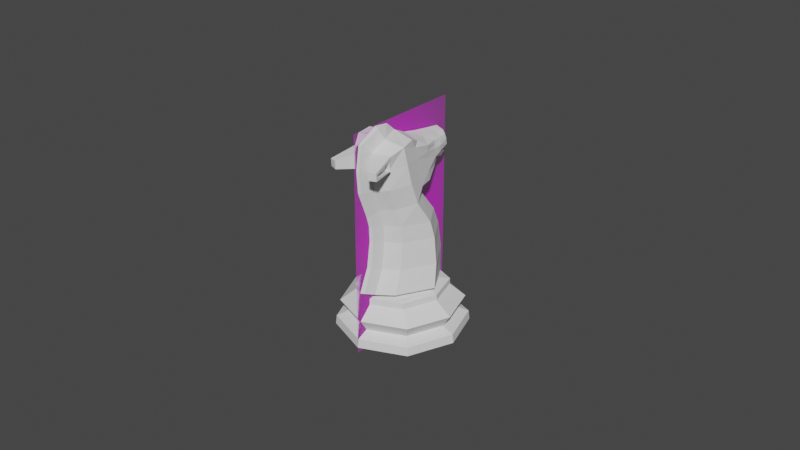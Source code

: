 # Source: Knight.blend  (saved by Blender 2.82.7; exported with 4.5.12 LTS)
import bpy
from mathutils import Matrix  # noqa: F401  (used for matrix-valued properties, if any)

bpy.ops.wm.read_factory_settings(use_empty=True)
scene = bpy.context.scene
scene.name = 'Scene'

# ---- collections
col_collection = bpy.data.collections.new('Collection'); scene.collection.children.link(col_collection)

# ---- images (referenced by path relative to the original .blend; pixels are not part of the script)
import os
ASSET_DIR = os.environ.get("B2B_ASSET_DIR", "")  # directory of the original .blend (textures are referenced by path, not embedded)
HERE = os.path.dirname(os.path.abspath(__file__))  # packed textures are extracted next to this script under _unpacked/

def load_image(name, relpath, width, height, colorspace="sRGB"):
    """Load a texture the original file referenced (path relative to the .blend, or extracted next to this script)."""
    p = next((c for c in (os.path.join(HERE, relpath), os.path.join(ASSET_DIR, relpath)) if relpath and os.path.exists(c)), "")
    if p:
        img = bpy.data.images.load(p, check_existing=True)
        img.name = name
    else:  # same state as the original file: an image datablock whose file is absent (Cycles renders it pink)
        img = bpy.data.images.new(name, width, height)
        img.source = "FILE"
        img.filepath = "//" + (relpath or name)
    img.colorspace_settings.name = colorspace
    return img
img_staunton_knight_png = load_image('Staunton Knight.png', 'Staunton Knight.png', 1024, 1024, 'sRGB')

# ---- materials (node trees are filled in below, after node groups)
mat_staunton_knight = bpy.data.materials.new('Staunton Knight')
mat_staunton_knight.surface_render_method = 'BLENDED'
mat_staunton_knight.blend_method = 'BLEND'
mat_staunton_knight.use_transparent_shadow = False

# ---- material node trees
mat_staunton_knight.use_nodes = True; mat_staunton_knight.node_tree.nodes.clear()
_N = mat_staunton_knight.node_tree.nodes; _L = mat_staunton_knight.node_tree.links
n0 = _N.new('ShaderNodeOutputMaterial'); n0.name = 'Material Output'; n0.location = (300, 300)
n1 = _N.new('ShaderNodeTexImage'); n1.name = 'Image Texture'; n1.location = (-200, 300)
n1.image = img_staunton_knight_png
n1.extension = 'CLIP'
n2 = _N.new('ShaderNodeBsdfPrincipled'); n2.name = 'Principled BSDF'; n2.location = (0, 300)
n2.distribution = 'GGX'
n2.subsurface_method = 'BURLEY'
n2.inputs[3].default_value = 1.45
n2.inputs[27].default_value = (0.0, 0.0, 0.0, 1.0)
n2.inputs[28].default_value = 1.0
_L.new(n1.outputs[0], n2.inputs[0])
_L.new(n1.outputs[1], n2.inputs[4])
_L.new(n2.outputs[0], n0.inputs[0])
n0.is_active_output = True

# ---- world
world_world = bpy.data.worlds.new('World'); scene.world = world_world
world_world.use_nodes = True; world_world.node_tree.nodes.clear()
_N = world_world.node_tree.nodes; _L = world_world.node_tree.links
n0 = _N.new('ShaderNodeOutputWorld'); n0.name = 'World Output'; n0.location = (300, 300)
n1 = _N.new('ShaderNodeBackground'); n1.name = 'Background'; n1.location = (10, 300)
n1.inputs[0].default_value = (0.05088, 0.05088, 0.05088, 1.0)
_L.new(n1.outputs[0], n0.inputs[0])
n0.is_active_output = True
world_world.color = (0.05088, 0.05088, 0.05088)
world_world.use_sun_shadow = False
world_world.sun_shadow_jitter_overblur = 0.0

# ---- meshes
me_cylinder = bpy.data.meshes.new('Cylinder')
me_cylinder.from_pydata([(0.0, 0.007552, 0.0112), (0.0063, 0.00534, 0.0112), (0.007552, -1.818e-09, 0.0112), (0.00415, -0.00534, 0.0112), (0.0, -0.007552, 0.0112), (0.0, 0.01079, 0.0091), (0.007891, 0.007628, 0.0091), (0.01009, -2.172e-09, 0.0091), (0.006931, -0.007628, 0.0091), (0.0, -0.01079, 0.0091), (0.01073, 0.00977, 0.006162), (0.01382, -3.347e-09, 0.006162), (0.00977, -0.00977, 0.006162), (0.0, -0.01382, 0.006162), (0.0, 0.01382, 0.006162), (0.009447, 0.008487, 0.003284), (0.012, -2.885e-09, 0.003284), (0.008487, -0.008487, 0.003284), (0.0, -0.012, 0.003284), (0.0, 0.012, 0.003284), (0.0, 0.01492, 4.441e-16), (0.01151, 0.01055, 0.0), (0.01492, -3.875e-09, 0.0), (0.01055, -0.01055, 0.0), (0.0, -0.01492, 4.441e-16), (0.01135, 0.01039, 0.002061), (0.01469, -3.482e-09, 0.002061), (0.01039, -0.01039, 0.002061), (0.0, -0.01469, 0.002061), (0.0, 0.01469, 0.002061), (0.0, 0.01082, 0.0105), (0.007864, 0.007654, 0.0105), (0.01007, -2.125e-09, 0.0105), (0.006904, -0.007654, 0.0105), (0.0, -0.01082, 0.0105), (0.0, 0.01125, 0.01197), (0.004851, 0.007953, 0.01197), (0.009463, -1.499e-09, 0.01197), (0.004979, -0.007953, 0.01197), (0.0, 0.01122, 0.01734), (0.004658, 0.008283, 0.01734), (0.008917, 0.001181, 0.01734), (0.004785, -0.005921, 0.01734), (0.0, -0.01054, 0.02459), (0.0, 0.01, 0.02366), (0.004459, 0.007386, 0.02366), (0.008394, 0.001066, 0.02366), (0.004587, -0.005253, 0.02366), (0.0, -0.01068, 0.02814), (0.0, 0.003345, 0.03349), (0.00381, 0.001772, 0.03315), (0.006871, -0.002803, 0.03268), (0.003937, -0.006601, 0.03186), (0.0004625, -0.01014, 0.02788), (0.0, -0.01142, 0.03075), (0.004421, -0.005583, 0.02763), (0.007986, 0.0001505, 0.02763), (0.004294, 0.005884, 0.02763), (0.0, 0.008259, 0.02763), (0.005776, -0.003563, 0.04715), (0.006164, -0.006606, 0.04658), (0.00497, -0.009777, 0.04422), (0.0, -0.01142, 0.01864), (0.0005892, -0.01306, 0.01302), (0.003845, -0.008414, 0.03686), (0.006672, -0.004664, 0.03774), (0.004795, 0.002888, 0.04065), (0.002939, 0.003742, 0.04477), (0.002234, 0.01114, 0.04103), (0.0, 0.01157, 0.04099), (0.00349, 0.01113, 0.04091), (0.002116, 0.01149, 0.0438), (0.0, 0.01203, 0.04415), (0.002988, 0.01112, 0.04317), (0.003361, 0.01114, 0.0422), (0.002174, 0.01131, 0.0423), (0.0, 0.01179, 0.04279), (0.004942, 0.002729, 0.04378), (0.0, 0.004655, 0.04528), (0.004891, 0.003291, 0.03781), (0.004777, 0.003739, 0.03534), (0.0, 0.003774, 0.03513), (0.0, -0.0138, 0.01327), (0.003944, 0.006134, 0.04351), (0.003569, 0.008253, 0.04331), (0.003598, 0.00692, 0.03739), (0.001828, 0.008869, 0.04014), (0.0, 0.007134, 0.03709), (0.0, 0.009454, 0.04011), (0.002285, 0.008943, 0.04403), (0.002702, 0.006827, 0.04432), (0.004174, 0.008286, 0.04186), (0.004264, 0.006193, 0.04157), (0.0, 0.009555, 0.04452), (0.0, 0.007434, 0.04485), (0.004029, 0.008188, 0.04026), (0.00424, 0.006465, 0.03977), (0.001883, 0.01012, 0.03782), (0.001848, 0.01179, 0.03908), (0.0, 0.01071, 0.03766), (0.0, 0.01159, 0.039), (0.002755, 0.01119, 0.03915), (0.002779, 0.01021, 0.03832), (0.001401, -0.0105, 0.01197), (0.001357, -0.008195, 0.01734), (0.001312, -0.007276, 0.02366), (0.001275, -0.007419, 0.02763), (0.001144, -0.01023, 0.03647), (0.0014, -0.006912, 0.04724), (0.001165, -0.008307, 0.03165), (0.001094, -0.01058, 0.04535), (0.0, -0.002298, 0.04761), (0.0, -0.01389, 0.03698), (0.0, -0.01349, 0.04764), (0.0003316, -0.01335, 0.03684), (0.0005496, -0.008115, 0.04958), (0.0, -0.008308, 0.05026), (0.0005453, -0.01075, 0.01839), (0.0005002, -0.009943, 0.02433), (0.0003527, -0.01092, 0.03056), (0.0002821, -0.01305, 0.04752), (0.0, -0.004709, 0.04972), (0.005031, -0.009559, 0.04195), (0.006403, -0.005693, 0.04242), (0.002143, 0.01141, 0.0431), (0.0, 0.01191, 0.04351), (0.003163, 0.01113, 0.04271), (0.004873, 0.002804, 0.0423), (0.004095, 0.006162, 0.04259), (0.003854, 0.008268, 0.04281), (0.001118, -0.01042, 0.04118), (0.0, -0.01432, 0.04207), (0.0003054, -0.01384, 0.04194), (0.004354, -0.01588, 0.04385), (0.005971, -0.01453, 0.04318), (0.005989, -0.01447, 0.04251), (0.004365, -0.0158, 0.04191), (0.003729, -0.008829, 0.04119), (0.004817, -0.009198, 0.04503), (0.006137, -0.01506, 0.04191), (0.006089, -0.01524, 0.0437), (0.003939, -0.009778, 0.0419), (0.003878, -0.009996, 0.04417), (0.004897, -0.01468, 0.04246), (0.004879, -0.01475, 0.04313), (0.004436, -0.0001525, 0.04556), (0.00564, -0.001051, 0.03917), (0.0, 0.0008307, 0.0461), (0.005778, 4.357e-05, 0.03549), (0.005446, -0.002087, 0.04487), (0.004201, 0.002515, 0.03472), (0.0, 0.003316, 0.0348), (0.005537, -0.0016, 0.04219)], [], [(18, 17, 12, 13), (17, 16, 11, 12), (16, 15, 10, 11), (14, 5, 6, 10), (15, 19, 14, 10), (10, 6, 7, 11), (11, 7, 8, 12), (12, 8, 9, 13), (34, 33, 3, 4), (33, 32, 2, 3), (32, 31, 1, 2), (31, 30, 0, 1), (15, 25, 29, 19), (20, 29, 25, 21), (16, 26, 25, 15), (21, 25, 26, 22), (17, 27, 26, 16), (22, 26, 27, 23), (18, 28, 27, 17), (23, 27, 28, 24), (6, 5, 30, 31), (7, 6, 31, 32), (8, 7, 32, 33), (9, 8, 33, 34), (21, 22, 23, 24, 20), (138, 60, 108, 110), (2, 1, 36, 37), (3, 2, 37, 38), (1, 0, 35, 36), (38, 37, 41, 42), (36, 35, 39, 40), (103, 38, 42, 104), (37, 36, 40, 41), (41, 40, 45, 46), (42, 41, 46, 47), (40, 39, 44, 45), (104, 42, 47, 105), (106, 55, 52, 109), (56, 57, 50, 51), (55, 56, 51, 52), (57, 58, 49, 50), (45, 44, 58, 57), (47, 46, 56, 55), (46, 45, 57, 56), (105, 47, 55, 106), (61, 134, 144, 142), (86, 88, 69, 68), (137, 123, 60, 138), (91, 95, 70, 74), (89, 84, 73, 71), (52, 51, 65, 64), (95, 86, 68, 70), (109, 52, 64, 107), (126, 124, 71, 73), (124, 125, 72, 71), (68, 69, 76, 75), (70, 68, 75, 74), (129, 91, 74, 126), (93, 89, 71, 72), (147, 145, 67, 78), (152, 146, 66, 127), (148, 150, 80, 79), (145, 149, 77, 67), (146, 148, 79, 66), (150, 151, 81, 80), (78, 67, 90, 94), (94, 90, 89, 93), (127, 66, 92, 128), (128, 92, 91, 129), (79, 80, 85, 96), (95, 96, 102, 101), (67, 77, 83, 90), (90, 83, 84, 89), (66, 79, 96, 92), (92, 96, 95, 91), (80, 81, 87, 85), (85, 87, 99, 97), (102, 97, 98, 101), (97, 99, 100, 98), (96, 85, 97, 102), (88, 86, 98, 100), (86, 95, 101, 98), (111, 108, 60, 59), (3, 38, 103, 4), (106, 109, 119, 53), (105, 106, 53, 118), (130, 110, 120, 132), (109, 107, 114, 119), (110, 108, 115, 120), (108, 111, 121, 115), (103, 104, 117, 63), (120, 115, 116, 113), (54, 119, 114, 112), (131, 132, 120, 113), (43, 118, 53, 48), (48, 53, 119, 54), (62, 117, 118, 43), (82, 63, 117, 62), (115, 121, 116), (104, 105, 118, 117), (116, 121, 111), (112, 114, 132, 131), (107, 130, 132, 114), (82, 4, 103, 63), (83, 128, 129, 84), (77, 127, 128, 83), (149, 152, 127, 77), (84, 129, 126, 73), (75, 76, 125, 124), (74, 75, 124, 126), (64, 65, 123, 137), (107, 64, 137, 130), (136, 139, 140, 133), (138, 110, 133, 140), (130, 137, 139, 136), (110, 130, 136, 133), (61, 122, 137, 138), (135, 134, 140, 139), (134, 61, 138, 140), (122, 135, 139, 137), (141, 142, 144, 143), (122, 61, 142, 141), (135, 122, 141, 143), (134, 135, 143, 144), (60, 123, 152, 149), (50, 49, 151, 150), (65, 51, 148, 146), (59, 60, 149, 145), (51, 50, 150, 148), (123, 65, 146, 152), (111, 59, 145, 147)])
_uv = me_cylinder.uv_layers.new(name='UVMap')
_uv.uv.foreach_set('vector', [0.5, 0.6758, 0.625, 0.6758, 0.625, 0.7968, 0.5, 0.7968, 0.625, 0.6758, 0.75, 0.6758, 0.75, 0.7968, 0.625, 0.7968, 0.75, 0.6758, 0.875, 0.6758, 0.875, 0.7968, 0.75, 0.7968, 0.9989, 0.7968, 0.9994, 0.894, 0.875, 0.894, 0.875, 0.7968, 0.875, 0.6758, 1.0, 0.6758, 0.9989, 0.7968, 0.875, 0.7968, 0.875, 0.7968, 0.875, 0.894, 0.75, 0.894, 0.75, 0.7968, 0.75, 0.7968, 0.75, 0.894, 0.625, 0.894, 0.625, 0.7968, 0.625, 0.7968, 0.625, 0.894, 0.5, 0.894, 0.5, 0.7968, 0.5, 0.954, 0.625, 0.954, 0.625, 1.0, 0.5, 1.0, 0.625, 0.954, 0.75, 0.954, 0.75, 1.0, 0.625, 1.0, 0.75, 0.954, 0.875, 0.954, 0.875, 1.0, 0.75, 1.0, 0.875, 0.954, 0.9994, 0.954, 1.0, 1.0, 0.875, 1.0, 0.875, 0.6758, 0.875, 0.5895, 0.9998, 0.5895, 1.0, 0.6758, 0.75, 0.481, 0.9998, 0.5895, 0.875, 0.5895, 0.9134, 0.4134, 0.75, 0.6758, 0.75, 0.5895, 0.875, 0.5895, 0.875, 0.6758, 0.9134, 0.4134, 0.875, 0.5895, 0.75, 0.5895, 0.981, 0.25, 0.625, 0.6758, 0.625, 0.5895, 0.75, 0.5895, 0.75, 0.6758, 0.981, 0.25, 0.75, 0.5895, 0.625, 0.5895, 0.9134, 0.08663, 0.5, 0.6758, 0.5, 0.5895, 0.625, 0.5895, 0.625, 0.6758, 0.9134, 0.08663, 0.625, 0.5895, 0.5, 0.5895, 0.75, 0.01895, 0.875, 0.894, 0.9994, 0.894, 0.9994, 0.954, 0.875, 0.954, 0.75, 0.894, 0.875, 0.894, 0.875, 0.954, 0.75, 0.954, 0.625, 0.894, 0.75, 0.894, 0.75, 0.954, 0.625, 0.954, 0.5, 0.894, 0.625, 0.894, 0.625, 0.954, 0.5, 0.954, 0.9134, 0.4134, 0.981, 0.25, 0.9134, 0.08663, 0.75, 0.01895, 0.75, 0.481, 0.625, 1.0, 0.75, 1.0, 0.7592, 1.0, 0.6209, 1.0, 0.75, 1.0, 0.875, 1.0, 0.875, 1.0, 0.75, 1.0, 0.625, 1.0, 0.75, 1.0, 0.75, 1.0, 0.625, 1.0, 0.875, 1.0, 1.0, 1.0, 1.0, 1.0, 0.875, 1.0, 0.625, 1.0, 0.75, 1.0, 0.75, 1.0, 0.625, 1.0, 0.875, 1.0, 1.0, 1.0, 1.0, 1.0, 0.875, 1.0, 0.528, 1.0, 0.625, 1.0, 0.625, 1.0, 0.5284, 1.0, 0.75, 1.0, 0.875, 1.0, 0.875, 1.0, 0.75, 1.0, 0.75, 1.0, 0.875, 1.0, 0.875, 1.0, 0.75, 1.0, 0.625, 1.0, 0.75, 1.0, 0.75, 1.0, 0.625, 1.0, 0.875, 1.0, 1.0, 1.0, 1.0, 1.0, 0.875, 1.0, 0.5284, 1.0, 0.625, 1.0, 0.625, 1.0, 0.5284, 1.0, 0.5279, 1.0, 0.6247, 1.0, 0.625, 1.0, 0.5287, 1.0, 0.7498, 1.0, 0.8751, 1.0, 0.875, 1.0, 0.75, 1.0, 0.6247, 1.0, 0.7498, 1.0, 0.75, 1.0, 0.625, 1.0, 0.8751, 1.0, 1.0, 1.0, 1.0, 1.0, 0.875, 1.0, 0.875, 1.0, 1.0, 1.0, 1.0, 1.0, 0.8751, 1.0, 0.625, 1.0, 0.75, 1.0, 0.7498, 1.0, 0.6247, 1.0, 0.75, 1.0, 0.875, 1.0, 0.8751, 1.0, 0.7498, 1.0, 0.5284, 1.0, 0.625, 1.0, 0.6247, 1.0, 0.5279, 1.0, 0.6254, 1.0, 0.6257, 1.0, 0.6257, 1.0, 0.6254, 1.0, 0.8578, 1.0, 0.9992, 1.0, 0.9885, 1.0, 0.839, 1.0, 0.627, 1.0, 0.7492, 1.0, 0.75, 1.0, 0.625, 1.0, 0.7658, 1.0, 0.7916, 1.0, 0.795, 1.0, 0.7818, 1.0, 0.0, 0.0, 0.0, 0.0, 0.0, 0.0, 0.0, 0.0, 0.625, 1.0, 0.75, 1.0, 0.7485, 1.0, 0.6289, 1.0, 0.7916, 1.0, 0.8578, 1.0, 0.839, 1.0, 0.795, 1.0, 0.5287, 1.0, 0.625, 1.0, 0.6289, 1.0, 0.5305, 1.0, 0.7975, 1.0, 0.8602, 1.0, 0.8393, 1.0, 0.7991, 1.0, 0.8602, 1.0, 0.971, 1.0, 0.9788, 1.0, 0.8393, 1.0, 0.839, 1.0, 0.9885, 1.0, 0.9927, 1.0, 0.8599, 1.0, 0.795, 1.0, 0.839, 1.0, 0.8599, 1.0, 0.7818, 1.0, 0.7801, 1.0, 0.7658, 1.0, 0.7818, 1.0, 0.7975, 1.0, 0.0, 0.0, 0.0, 0.0, 0.0, 0.0, 0.0, 0.0, 0.0, 0.0, 0.0, 0.0, 0.0, 0.0, 0.0, 0.0, 0.7571, 1.0, 0.7533, 1.0, 0.7586, 1.0, 0.7662, 1.0, 0.7481, 1.0, 0.867, 1.0, 0.8573, 1.0, 0.7465, 1.0, 0.0, 0.0, 0.0, 0.0, 0.0, 0.0, 0.0, 0.0, 0.7533, 1.0, 0.7481, 1.0, 0.7465, 1.0, 0.7586, 1.0, 0.867, 1.0, 1.008, 1.0, 1.017, 1.0, 0.8573, 1.0, 0.0, 0.0, 0.0, 0.0, 0.0, 0.0, 0.0, 0.0, 0.0, 0.0, 0.0, 0.0, 0.0, 0.0, 0.0, 0.0, 0.7662, 1.0, 0.7586, 1.0, 0.765, 1.0, 0.7755, 1.0, 0.7755, 1.0, 0.765, 1.0, 0.7658, 1.0, 0.7801, 1.0, 0.7465, 1.0, 0.8573, 1.0, 0.8415, 1.0, 0.7816, 1.0, 0.7916, 1.0, 0.7816, 1.0, 0.7986, 1.0, 0.8498, 1.0, 0.0, 0.0, 0.0, 0.0, 0.0, 0.0, 0.0, 0.0, 0.0, 0.0, 0.0, 0.0, 0.0, 0.0, 0.0, 0.0, 0.7586, 1.0, 0.7465, 1.0, 0.7816, 1.0, 0.765, 1.0, 0.765, 1.0, 0.7816, 1.0, 0.7916, 1.0, 0.7658, 1.0, 0.8573, 1.0, 1.017, 1.0, 1.001, 1.0, 0.8415, 1.0, 0.8415, 1.0, 1.001, 1.0, 1.001, 1.0, 0.8415, 1.0, 0.7986, 1.0, 0.8415, 1.0, 0.9177, 1.0, 0.8498, 1.0, 0.8415, 1.0, 1.001, 1.0, 0.9992, 1.0, 0.9177, 1.0, 0.7816, 1.0, 0.8415, 1.0, 0.8415, 1.0, 0.7986, 1.0, 0.9992, 1.0, 0.8578, 1.0, 0.9177, 1.0, 0.9992, 1.0, 0.8578, 1.0, 0.7916, 1.0, 0.8498, 1.0, 0.9177, 1.0, 0.0, 0.0, 0.7592, 1.0, 0.75, 1.0, 0.0, 0.0, 0.625, 1.0, 0.625, 1.0, 0.528, 1.0, 0.5, 1.0, 0.5279, 1.0, 0.5287, 1.0, 0.5287, 1.0, 0.5279, 1.0, 0.5284, 1.0, 0.5279, 1.0, 0.5279, 1.0, 0.5284, 1.0, 0.5295, 1.0, 0.5287, 1.0, 0.5287, 1.0, 0.5295, 1.0, 0.5287, 1.0, 0.5305, 1.0, 0.5305, 1.0, 0.5287, 1.0, 0.6209, 1.0, 0.7592, 1.0, 0.7592, 1.0, 0.6209, 1.0, 0.7592, 1.0, 0.0, 0.0, 0.0, 0.0, 0.7592, 1.0, 0.528, 1.0, 0.5284, 1.0, 0.5284, 1.0, 0.528, 1.0, 0.6209, 1.0, 0.7592, 1.0, 0.75, 1.0, 0.625, 1.0, 0.5, 1.0, 0.5287, 1.0, 0.5305, 1.0, 0.5016, 1.0, 0.5008, 1.0, 0.5295, 1.0, 0.5287, 1.0, 0.5, 1.0, 0.5, 1.0, 0.5284, 1.0, 0.5279, 1.0, 0.4998, 1.0, 0.4998, 1.0, 0.5279, 1.0, 0.5287, 1.0, 0.5, 1.0, 0.5, 1.0, 0.5284, 1.0, 0.5284, 1.0, 0.5, 1.0, 0.5, 1.0, 0.528, 1.0, 0.5284, 1.0, 0.5, 1.0, 0.7592, 1.0, 0.0, 0.0, 0.75, 1.0, 0.5284, 1.0, 0.5284, 1.0, 0.5284, 1.0, 0.5284, 1.0, 0.75, 1.0, 0.0, 0.0, 0.0, 0.0, 0.5016, 1.0, 0.5305, 1.0, 0.5295, 1.0, 0.5008, 1.0, 0.5305, 1.0, 0.5295, 1.0, 0.5295, 1.0, 0.5305, 1.0, 0.0, 0.0, 0.0, 0.0, 0.0, 0.0, 0.0, 0.0, 0.7848, 1.0, 0.7755, 1.0, 0.7801, 1.0, 0.7928, 1.0, 0.7729, 1.0, 0.7662, 1.0, 0.7755, 1.0, 0.7848, 1.0, 0.7607, 1.0, 0.7571, 1.0, 0.7662, 1.0, 0.7729, 1.0, 0.7928, 1.0, 0.7801, 1.0, 0.7975, 1.0, 0.7991, 1.0, 0.8599, 1.0, 0.9927, 1.0, 0.971, 1.0, 0.8602, 1.0, 0.7818, 1.0, 0.8599, 1.0, 0.8602, 1.0, 0.7975, 1.0, 0.6289, 1.0, 0.7485, 1.0, 0.7492, 1.0, 0.627, 1.0, 0.5305, 1.0, 0.6289, 1.0, 0.627, 1.0, 0.5296, 1.0, 0.5296, 1.0, 0.627, 1.0, 0.625, 1.0, 0.5287, 1.0, 0.625, 1.0, 0.6209, 1.0, 0.6209, 1.0, 0.625, 1.0, 0.5296, 1.0, 0.627, 1.0, 0.627, 1.0, 0.5296, 1.0, 0.5287, 1.0, 0.5296, 1.0, 0.5296, 1.0, 0.5287, 1.0, 0.6254, 1.0, 0.6266, 1.0, 0.627, 1.0, 0.625, 1.0, 0.6264, 1.0, 0.6257, 1.0, 0.625, 1.0, 0.627, 1.0, 0.6257, 1.0, 0.6254, 1.0, 0.625, 1.0, 0.625, 1.0, 0.6266, 1.0, 0.6264, 1.0, 0.627, 1.0, 0.627, 1.0, 0.6266, 1.0, 0.6254, 1.0, 0.6257, 1.0, 0.6264, 1.0, 0.6266, 1.0, 0.6254, 1.0, 0.6254, 1.0, 0.6266, 1.0, 0.6264, 1.0, 0.6266, 1.0, 0.6266, 1.0, 0.6264, 1.0, 0.6257, 1.0, 0.6264, 1.0, 0.6264, 1.0, 0.6257, 1.0, 0.75, 1.0, 0.7492, 1.0, 0.7571, 1.0, 0.7607, 1.0, 0.875, 1.0, 1.0, 1.0, 1.008, 1.0, 0.867, 1.0, 0.7485, 1.0, 0.75, 1.0, 0.7481, 1.0, 0.7533, 1.0, 0.0, 0.0, 0.0, 0.0, 0.0, 0.0, 0.0, 0.0, 0.75, 1.0, 0.875, 1.0, 0.867, 1.0, 0.7481, 1.0, 0.7492, 1.0, 0.7485, 1.0, 0.7533, 1.0, 0.7571, 1.0, 0.0, 0.0, 0.0, 0.0, 0.0, 0.0, 0.0, 0.0])
me_cylinder.use_remesh_fix_poles = True
me_cylinder.use_remesh_preserve_attributes = False
me_cylinder.use_mirror_vertex_groups = False
me_cylinder.update()
me_staunton_knight = bpy.data.meshes.new('Staunton Knight')
me_staunton_knight.from_pydata([(-0.2887, -0.5, 0.0), (0.2887, -0.5, 0.0), (-0.2887, 0.5, 0.0), (0.2887, 0.5, 0.0)], [], [(0, 1, 3, 2)])
_uv = me_staunton_knight.uv_layers.new(name='UVMap')
_uv.uv.foreach_set('vector', [0.0, 0.0, 1.0, 0.0, 1.0, 1.0, 0.0, 1.0])
me_staunton_knight.materials.append(mat_staunton_knight)
me_staunton_knight.use_remesh_fix_poles = True
me_staunton_knight.use_remesh_preserve_attributes = False
me_staunton_knight.use_mirror_vertex_groups = False
me_staunton_knight.update()

# ---- objects
ob_knight = bpy.data.objects.new('Knight', me_cylinder)
ob_staunton_knight = bpy.data.objects.new('Staunton Knight', me_staunton_knight)
ob_mirror_point = bpy.data.objects.new('Mirror Point', None)

# ---- transforms, parenting, visibility, modifiers, constraints
ob_knight.location = (9.313e-10, 6.985e-10, 0.0)
ob_knight.scale = (1.339, 1.339, 1.339)
ob_knight.lineart.crease_threshold = 0.0
_m = ob_knight.modifiers.new('Mirror', 'MIRROR')
_m.use_clip = True
_m.merge_threshold = 0.0001
_m.mirror_object = ob_mirror_point
ob_staunton_knight.location = (9.313e-10, 6.985e-10, 0.03287)
ob_staunton_knight.rotation_euler = (1.571, -0.0, 4.712)
ob_staunton_knight.scale = (0.06925, 0.06925, 0.06925)
ob_staunton_knight.lineart.crease_threshold = 0.0
ob_mirror_point.parent = ob_knight
ob_mirror_point.matrix_parent_inverse = Matrix(((0.7468, -0.0, 0.0, -6.955e-10), (-0.0, 0.7468, -0.0, -5.216e-10), (0.0, -0.0, 0.7468, -0.0), (-0.0, 0.0, -0.0, 1.0)))
ob_mirror_point.location = (9.313e-10, 6.985e-10, -5.588e-09)
ob_mirror_point.lineart.crease_threshold = 0.0

# ---- collection membership
col_collection.objects.link(ob_knight)
col_collection.objects.link(ob_staunton_knight)
col_collection.objects.link(ob_mirror_point)

# ---- scene / render settings (as saved in the file)
scene.frame_start = 1; scene.frame_end = 250; scene.frame_set(0)
scene.render.engine = 'BLENDER_EEVEE_NEXT'
scene.cycles.use_denoising = False
scene.cycles.samples = 128
scene.cycles.sampling_pattern = 'TABULATED_SOBOL'
scene.cycles.use_adaptive_sampling = False
scene.cycles.use_light_tree = False
scene.view_settings.view_transform = 'Filmic'
bpy.context.view_layer.update()

# ---- added for rendering (the .blend has no active camera and no usable light): camera, sun
cam_auto = bpy.data.cameras.new('AutoCamera')
cam_auto.lens = 50.0
cam_auto.sensor_width = 36.0
cam_auto.clip_end = 1000.0
ob_auto_camera = bpy.data.objects.new('AutoCamera', cam_auto)
scene.collection.objects.link(ob_auto_camera)
ob_auto_camera.location = (0.185045, -0.22269, 0.180909)
ob_auto_camera.rotation_euler = (1.09748, -7.21219e-08, 0.694738)
scene.camera = ob_auto_camera
light_auto_sun = bpy.data.lights.new('AutoSun', 'SUN')
light_auto_sun.energy = 3.0
light_auto_sun.angle = 0.0523599
ob_auto_sun = bpy.data.objects.new('AutoSun', light_auto_sun)
scene.collection.objects.link(ob_auto_sun)
ob_auto_sun.rotation_euler = (0.872665, 0.174533, 0.523599)
bpy.context.view_layer.update()
